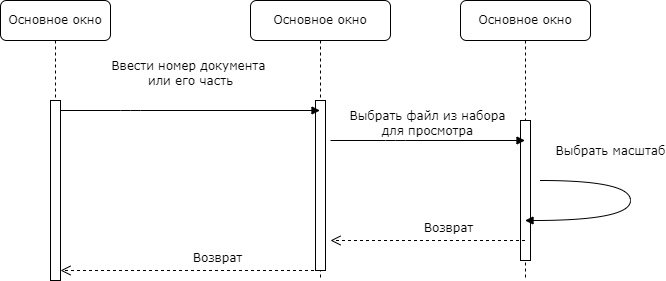

The diagram above was exported from draw.io. Its source (the exported page's mxGraphModel, read from the mxfile embedded in the PNG):
<mxGraphModel dx="1178" dy="790" grid="1" gridSize="10" guides="1" tooltips="1" connect="1" arrows="1" fold="1" page="1" pageScale="1" pageWidth="1100" pageHeight="850" background="none" math="0" shadow="0">
  <root>
    <mxCell id="0" />
    <mxCell id="1" parent="0" />
    <mxCell id="op0lxmQw7sveor1kVEQ--1" value="Основное окно" style="shape=umlLifeline;perimeter=lifelinePerimeter;whiteSpace=wrap;html=1;container=1;collapsible=0;recursiveResize=0;outlineConnect=0;rounded=1;shadow=0;comic=0;labelBackgroundColor=none;strokeWidth=1;fontFamily=Verdana;fontSize=12;align=center;" parent="1" vertex="1">
      <mxGeometry x="370" y="110" width="140" height="280" as="geometry" />
    </mxCell>
    <mxCell id="op0lxmQw7sveor1kVEQ--2" value="" style="html=1;points=[];perimeter=orthogonalPerimeter;rounded=0;shadow=0;comic=0;labelBackgroundColor=none;strokeWidth=1;fontFamily=Verdana;fontSize=12;align=center;" parent="op0lxmQw7sveor1kVEQ--1" vertex="1">
      <mxGeometry x="65" y="100" width="10" height="170" as="geometry" />
    </mxCell>
    <mxCell id="op0lxmQw7sveor1kVEQ--3" value="Основное окно" style="shape=umlLifeline;perimeter=lifelinePerimeter;whiteSpace=wrap;html=1;container=1;collapsible=0;recursiveResize=0;outlineConnect=0;rounded=1;shadow=0;comic=0;labelBackgroundColor=none;strokeWidth=1;fontFamily=Verdana;fontSize=12;align=center;" parent="1" vertex="1">
      <mxGeometry x="580" y="110" width="130" height="280" as="geometry" />
    </mxCell>
    <mxCell id="op0lxmQw7sveor1kVEQ--4" value="" style="html=1;points=[];perimeter=orthogonalPerimeter;rounded=0;shadow=0;comic=0;labelBackgroundColor=none;strokeWidth=1;fontFamily=Verdana;fontSize=12;align=center;" parent="op0lxmQw7sveor1kVEQ--3" vertex="1">
      <mxGeometry x="60" y="120" width="10" height="140" as="geometry" />
    </mxCell>
    <mxCell id="op0lxmQw7sveor1kVEQ--5" value="Основное окно " style="shape=umlLifeline;perimeter=lifelinePerimeter;whiteSpace=wrap;html=1;container=1;collapsible=0;recursiveResize=0;outlineConnect=0;rounded=1;shadow=0;comic=0;labelBackgroundColor=none;strokeWidth=1;fontFamily=Verdana;fontSize=12;align=center;" parent="1" vertex="1">
      <mxGeometry x="120" y="110" width="110" height="280" as="geometry" />
    </mxCell>
    <mxCell id="op0lxmQw7sveor1kVEQ--6" value="" style="html=1;points=[];perimeter=orthogonalPerimeter;rounded=0;shadow=0;comic=0;labelBackgroundColor=none;strokeWidth=1;fontFamily=Verdana;fontSize=12;align=center;" parent="op0lxmQw7sveor1kVEQ--5" vertex="1">
      <mxGeometry x="50" y="100" width="10" height="180" as="geometry" />
    </mxCell>
    <mxCell id="op0lxmQw7sveor1kVEQ--7" value="Ввести номер документа&amp;nbsp;&lt;br&gt;или его часть" style="html=1;verticalAlign=bottom;endArrow=block;labelBackgroundColor=none;fontFamily=Verdana;fontSize=12;edgeStyle=elbowEdgeStyle;elbow=vertical;" parent="1" target="op0lxmQw7sveor1kVEQ--1" edge="1">
      <mxGeometry x="0.0019" y="20" relative="1" as="geometry">
        <mxPoint x="180" y="220" as="sourcePoint" />
        <mxPoint x="315" y="220" as="targetPoint" />
        <Array as="points">
          <mxPoint x="250" y="220" />
        </Array>
        <mxPoint as="offset" />
      </mxGeometry>
    </mxCell>
    <mxCell id="op0lxmQw7sveor1kVEQ--8" value="Возврат" style="html=1;verticalAlign=bottom;endArrow=open;dashed=1;endSize=8;labelBackgroundColor=none;fontFamily=Verdana;fontSize=12;" parent="1" source="op0lxmQw7sveor1kVEQ--1" edge="1">
      <mxGeometry x="-0.1966" y="-3" relative="1" as="geometry">
        <mxPoint x="180" y="379.9999999999999" as="targetPoint" />
        <mxPoint x="400" y="380" as="sourcePoint" />
        <Array as="points" />
        <mxPoint x="1" as="offset" />
      </mxGeometry>
    </mxCell>
    <mxCell id="op0lxmQw7sveor1kVEQ--9" value="Возврат" style="html=1;verticalAlign=bottom;endArrow=open;dashed=1;endSize=8;labelBackgroundColor=none;fontFamily=Verdana;fontSize=12;" parent="1" source="op0lxmQw7sveor1kVEQ--3" edge="1">
      <mxGeometry x="-0.1966" y="-3" relative="1" as="geometry">
        <mxPoint x="450" y="350" as="targetPoint" />
        <mxPoint x="620" y="350" as="sourcePoint" />
        <Array as="points" />
        <mxPoint x="1" as="offset" />
      </mxGeometry>
    </mxCell>
    <mxCell id="op0lxmQw7sveor1kVEQ--10" value="Выбрать файл из набора&lt;br&gt;для просмотра" style="html=1;verticalAlign=bottom;endArrow=block;labelBackgroundColor=none;fontFamily=Verdana;fontSize=12;edgeStyle=elbowEdgeStyle;elbow=vertical;" parent="1" target="op0lxmQw7sveor1kVEQ--3" edge="1">
      <mxGeometry relative="1" as="geometry">
        <mxPoint x="450" y="250" as="sourcePoint" />
        <Array as="points" />
        <mxPoint x="615" y="249.5" as="targetPoint" />
      </mxGeometry>
    </mxCell>
    <mxCell id="op0lxmQw7sveor1kVEQ--11" value="&lt;div&gt;Выбрать масштаб&lt;/div&gt;" style="html=1;verticalAlign=bottom;endArrow=block;labelBackgroundColor=none;fontFamily=Verdana;fontSize=12;elbow=vertical;edgeStyle=orthogonalEdgeStyle;curved=1;" parent="1" target="op0lxmQw7sveor1kVEQ--3" edge="1">
      <mxGeometry x="-0.4055" y="20" relative="1" as="geometry">
        <mxPoint x="660" y="290" as="sourcePoint" />
        <mxPoint x="990" y="350" as="targetPoint" />
        <Array as="points">
          <mxPoint x="750" y="290" />
          <mxPoint x="750" y="330" />
        </Array>
        <mxPoint as="offset" />
      </mxGeometry>
    </mxCell>
  </root>
</mxGraphModel>